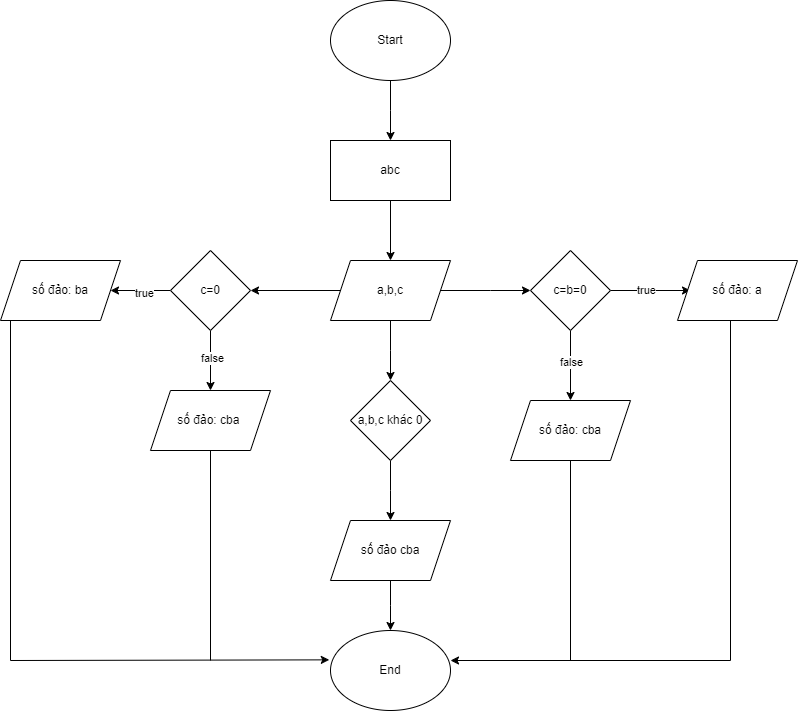

The diagram above was exported from draw.io. Its source (the exported page's mxGraphModel, read from the mxfile embedded in the PNG):
<mxGraphModel dx="1050" dy="557" grid="1" gridSize="10" guides="1" tooltips="1" connect="1" arrows="1" fold="1" page="1" pageScale="1" pageWidth="827" pageHeight="1169" math="0" shadow="0">
  <root>
    <mxCell id="0" />
    <mxCell id="1" parent="0" />
    <mxCell id="_DdjzFsx6mrfDcYJMzPK-2" style="edgeStyle=orthogonalEdgeStyle;rounded=0;orthogonalLoop=1;jettySize=auto;html=1;" edge="1" parent="1" source="_DdjzFsx6mrfDcYJMzPK-1">
      <mxGeometry relative="1" as="geometry">
        <mxPoint x="420" y="160" as="targetPoint" />
      </mxGeometry>
    </mxCell>
    <mxCell id="_DdjzFsx6mrfDcYJMzPK-1" value="Start" style="ellipse;whiteSpace=wrap;html=1;" vertex="1" parent="1">
      <mxGeometry x="360" y="20" width="120" height="80" as="geometry" />
    </mxCell>
    <mxCell id="_DdjzFsx6mrfDcYJMzPK-5" style="edgeStyle=orthogonalEdgeStyle;rounded=0;orthogonalLoop=1;jettySize=auto;html=1;entryX=0.5;entryY=0;entryDx=0;entryDy=0;" edge="1" parent="1" source="_DdjzFsx6mrfDcYJMzPK-3" target="_DdjzFsx6mrfDcYJMzPK-4">
      <mxGeometry relative="1" as="geometry" />
    </mxCell>
    <mxCell id="_DdjzFsx6mrfDcYJMzPK-3" value="abc" style="rounded=0;whiteSpace=wrap;html=1;" vertex="1" parent="1">
      <mxGeometry x="360" y="160" width="120" height="60" as="geometry" />
    </mxCell>
    <mxCell id="_DdjzFsx6mrfDcYJMzPK-6" style="edgeStyle=orthogonalEdgeStyle;rounded=0;orthogonalLoop=1;jettySize=auto;html=1;" edge="1" parent="1" source="_DdjzFsx6mrfDcYJMzPK-4">
      <mxGeometry relative="1" as="geometry">
        <mxPoint x="280" y="310" as="targetPoint" />
      </mxGeometry>
    </mxCell>
    <mxCell id="_DdjzFsx6mrfDcYJMzPK-15" style="edgeStyle=orthogonalEdgeStyle;rounded=0;orthogonalLoop=1;jettySize=auto;html=1;" edge="1" parent="1" source="_DdjzFsx6mrfDcYJMzPK-4">
      <mxGeometry relative="1" as="geometry">
        <mxPoint x="560" y="310" as="targetPoint" />
      </mxGeometry>
    </mxCell>
    <mxCell id="_DdjzFsx6mrfDcYJMzPK-23" style="edgeStyle=orthogonalEdgeStyle;rounded=0;orthogonalLoop=1;jettySize=auto;html=1;" edge="1" parent="1" source="_DdjzFsx6mrfDcYJMzPK-4">
      <mxGeometry relative="1" as="geometry">
        <mxPoint x="420" y="400" as="targetPoint" />
      </mxGeometry>
    </mxCell>
    <mxCell id="_DdjzFsx6mrfDcYJMzPK-4" value="a,b,c" style="shape=parallelogram;perimeter=parallelogramPerimeter;whiteSpace=wrap;html=1;fixedSize=1;" vertex="1" parent="1">
      <mxGeometry x="360" y="280" width="120" height="60" as="geometry" />
    </mxCell>
    <mxCell id="_DdjzFsx6mrfDcYJMzPK-8" style="edgeStyle=orthogonalEdgeStyle;rounded=0;orthogonalLoop=1;jettySize=auto;html=1;" edge="1" parent="1" source="_DdjzFsx6mrfDcYJMzPK-7">
      <mxGeometry relative="1" as="geometry">
        <mxPoint x="140" y="310" as="targetPoint" />
      </mxGeometry>
    </mxCell>
    <mxCell id="_DdjzFsx6mrfDcYJMzPK-9" value="true" style="edgeLabel;html=1;align=center;verticalAlign=middle;resizable=0;points=[];" vertex="1" connectable="0" parent="_DdjzFsx6mrfDcYJMzPK-8">
      <mxGeometry x="-0.1273" y="2" relative="1" as="geometry">
        <mxPoint as="offset" />
      </mxGeometry>
    </mxCell>
    <mxCell id="_DdjzFsx6mrfDcYJMzPK-12" style="edgeStyle=orthogonalEdgeStyle;rounded=0;orthogonalLoop=1;jettySize=auto;html=1;" edge="1" parent="1" source="_DdjzFsx6mrfDcYJMzPK-7">
      <mxGeometry relative="1" as="geometry">
        <mxPoint x="240" y="410" as="targetPoint" />
      </mxGeometry>
    </mxCell>
    <mxCell id="_DdjzFsx6mrfDcYJMzPK-13" value="false" style="edgeLabel;html=1;align=center;verticalAlign=middle;resizable=0;points=[];" vertex="1" connectable="0" parent="_DdjzFsx6mrfDcYJMzPK-12">
      <mxGeometry x="-0.1141" y="1" relative="1" as="geometry">
        <mxPoint as="offset" />
      </mxGeometry>
    </mxCell>
    <mxCell id="_DdjzFsx6mrfDcYJMzPK-7" value="c=0" style="rhombus;whiteSpace=wrap;html=1;" vertex="1" parent="1">
      <mxGeometry x="200" y="270" width="80" height="80" as="geometry" />
    </mxCell>
    <mxCell id="_DdjzFsx6mrfDcYJMzPK-11" value="số đảo: ba" style="shape=parallelogram;perimeter=parallelogramPerimeter;whiteSpace=wrap;html=1;fixedSize=1;" vertex="1" parent="1">
      <mxGeometry x="30" y="280" width="120" height="60" as="geometry" />
    </mxCell>
    <mxCell id="_DdjzFsx6mrfDcYJMzPK-14" value="số đảo: cba&amp;nbsp;" style="shape=parallelogram;perimeter=parallelogramPerimeter;whiteSpace=wrap;html=1;fixedSize=1;" vertex="1" parent="1">
      <mxGeometry x="180" y="410" width="120" height="60" as="geometry" />
    </mxCell>
    <mxCell id="_DdjzFsx6mrfDcYJMzPK-17" style="edgeStyle=orthogonalEdgeStyle;rounded=0;orthogonalLoop=1;jettySize=auto;html=1;" edge="1" parent="1" source="_DdjzFsx6mrfDcYJMzPK-16">
      <mxGeometry relative="1" as="geometry">
        <mxPoint x="720" y="310" as="targetPoint" />
      </mxGeometry>
    </mxCell>
    <mxCell id="_DdjzFsx6mrfDcYJMzPK-18" value="true" style="edgeLabel;html=1;align=center;verticalAlign=middle;resizable=0;points=[];" vertex="1" connectable="0" parent="_DdjzFsx6mrfDcYJMzPK-17">
      <mxGeometry x="-0.1404" y="1" relative="1" as="geometry">
        <mxPoint as="offset" />
      </mxGeometry>
    </mxCell>
    <mxCell id="_DdjzFsx6mrfDcYJMzPK-20" style="edgeStyle=orthogonalEdgeStyle;rounded=0;orthogonalLoop=1;jettySize=auto;html=1;" edge="1" parent="1" source="_DdjzFsx6mrfDcYJMzPK-16">
      <mxGeometry relative="1" as="geometry">
        <mxPoint x="600" y="420" as="targetPoint" />
      </mxGeometry>
    </mxCell>
    <mxCell id="_DdjzFsx6mrfDcYJMzPK-21" value="false" style="edgeLabel;html=1;align=center;verticalAlign=middle;resizable=0;points=[];" vertex="1" connectable="0" parent="_DdjzFsx6mrfDcYJMzPK-20">
      <mxGeometry x="-0.1263" relative="1" as="geometry">
        <mxPoint as="offset" />
      </mxGeometry>
    </mxCell>
    <mxCell id="_DdjzFsx6mrfDcYJMzPK-16" value="c=b=0" style="rhombus;whiteSpace=wrap;html=1;" vertex="1" parent="1">
      <mxGeometry x="560" y="270" width="80" height="80" as="geometry" />
    </mxCell>
    <mxCell id="_DdjzFsx6mrfDcYJMzPK-19" value="số đảo: a" style="shape=parallelogram;perimeter=parallelogramPerimeter;whiteSpace=wrap;html=1;fixedSize=1;" vertex="1" parent="1">
      <mxGeometry x="707" y="280" width="120" height="60" as="geometry" />
    </mxCell>
    <mxCell id="_DdjzFsx6mrfDcYJMzPK-22" value="số đảo: cba" style="shape=parallelogram;perimeter=parallelogramPerimeter;whiteSpace=wrap;html=1;fixedSize=1;" vertex="1" parent="1">
      <mxGeometry x="540" y="420" width="120" height="60" as="geometry" />
    </mxCell>
    <mxCell id="_DdjzFsx6mrfDcYJMzPK-25" style="edgeStyle=orthogonalEdgeStyle;rounded=0;orthogonalLoop=1;jettySize=auto;html=1;" edge="1" parent="1" source="_DdjzFsx6mrfDcYJMzPK-24">
      <mxGeometry relative="1" as="geometry">
        <mxPoint x="420" y="540" as="targetPoint" />
      </mxGeometry>
    </mxCell>
    <mxCell id="_DdjzFsx6mrfDcYJMzPK-24" value="a,b,c khác 0" style="rhombus;whiteSpace=wrap;html=1;" vertex="1" parent="1">
      <mxGeometry x="380" y="400" width="80" height="80" as="geometry" />
    </mxCell>
    <mxCell id="_DdjzFsx6mrfDcYJMzPK-28" style="edgeStyle=orthogonalEdgeStyle;rounded=0;orthogonalLoop=1;jettySize=auto;html=1;" edge="1" parent="1" source="_DdjzFsx6mrfDcYJMzPK-26">
      <mxGeometry relative="1" as="geometry">
        <mxPoint x="420" y="650" as="targetPoint" />
      </mxGeometry>
    </mxCell>
    <mxCell id="_DdjzFsx6mrfDcYJMzPK-26" value="số đảo cba" style="shape=parallelogram;perimeter=parallelogramPerimeter;whiteSpace=wrap;html=1;fixedSize=1;" vertex="1" parent="1">
      <mxGeometry x="360" y="540" width="120" height="60" as="geometry" />
    </mxCell>
    <mxCell id="_DdjzFsx6mrfDcYJMzPK-27" value="" style="endArrow=classic;html=1;rounded=0;entryX=-0.01;entryY=0.367;entryDx=0;entryDy=0;entryPerimeter=0;" edge="1" parent="1" target="_DdjzFsx6mrfDcYJMzPK-33">
      <mxGeometry width="50" height="50" relative="1" as="geometry">
        <mxPoint x="40" y="340" as="sourcePoint" />
        <mxPoint x="350" y="680" as="targetPoint" />
        <Array as="points">
          <mxPoint x="40" y="680" />
        </Array>
      </mxGeometry>
    </mxCell>
    <mxCell id="_DdjzFsx6mrfDcYJMzPK-32" value="" style="endArrow=none;html=1;rounded=0;" edge="1" parent="1">
      <mxGeometry width="50" height="50" relative="1" as="geometry">
        <mxPoint x="600" y="680" as="sourcePoint" />
        <mxPoint x="600" y="480" as="targetPoint" />
      </mxGeometry>
    </mxCell>
    <mxCell id="_DdjzFsx6mrfDcYJMzPK-33" value="End" style="ellipse;whiteSpace=wrap;html=1;" vertex="1" parent="1">
      <mxGeometry x="360" y="650" width="120" height="80" as="geometry" />
    </mxCell>
    <mxCell id="_DdjzFsx6mrfDcYJMzPK-35" value="" style="endArrow=none;html=1;rounded=0;" edge="1" parent="1">
      <mxGeometry width="50" height="50" relative="1" as="geometry">
        <mxPoint x="240" y="680" as="sourcePoint" />
        <mxPoint x="240" y="470" as="targetPoint" />
      </mxGeometry>
    </mxCell>
    <mxCell id="_DdjzFsx6mrfDcYJMzPK-36" value="" style="endArrow=classic;html=1;rounded=0;" edge="1" parent="1">
      <mxGeometry width="50" height="50" relative="1" as="geometry">
        <mxPoint x="760" y="340" as="sourcePoint" />
        <mxPoint x="480" y="680" as="targetPoint" />
        <Array as="points">
          <mxPoint x="760" y="680" />
        </Array>
      </mxGeometry>
    </mxCell>
  </root>
</mxGraphModel>